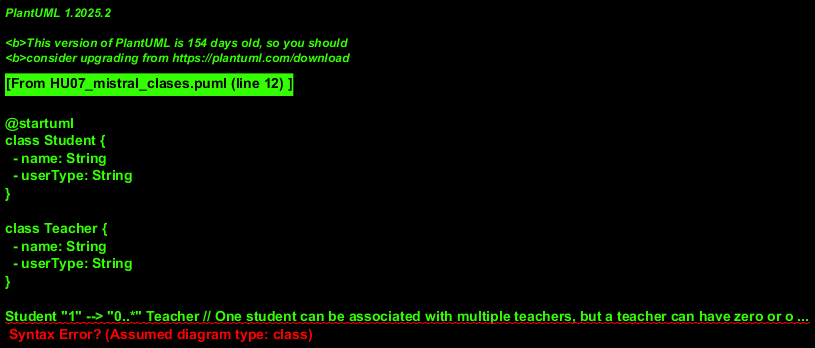

The diagram above was rendered by PlantUML. Its source (embedded in the PNG):
@startuml
class Student {
  - name: String
  - userType: String
}

class Teacher {
  - name: String
  - userType: String
}

Student "1" --> "0..*" Teacher // One student can be associated with multiple teachers, but a teacher can have zero or one student.
@enduml